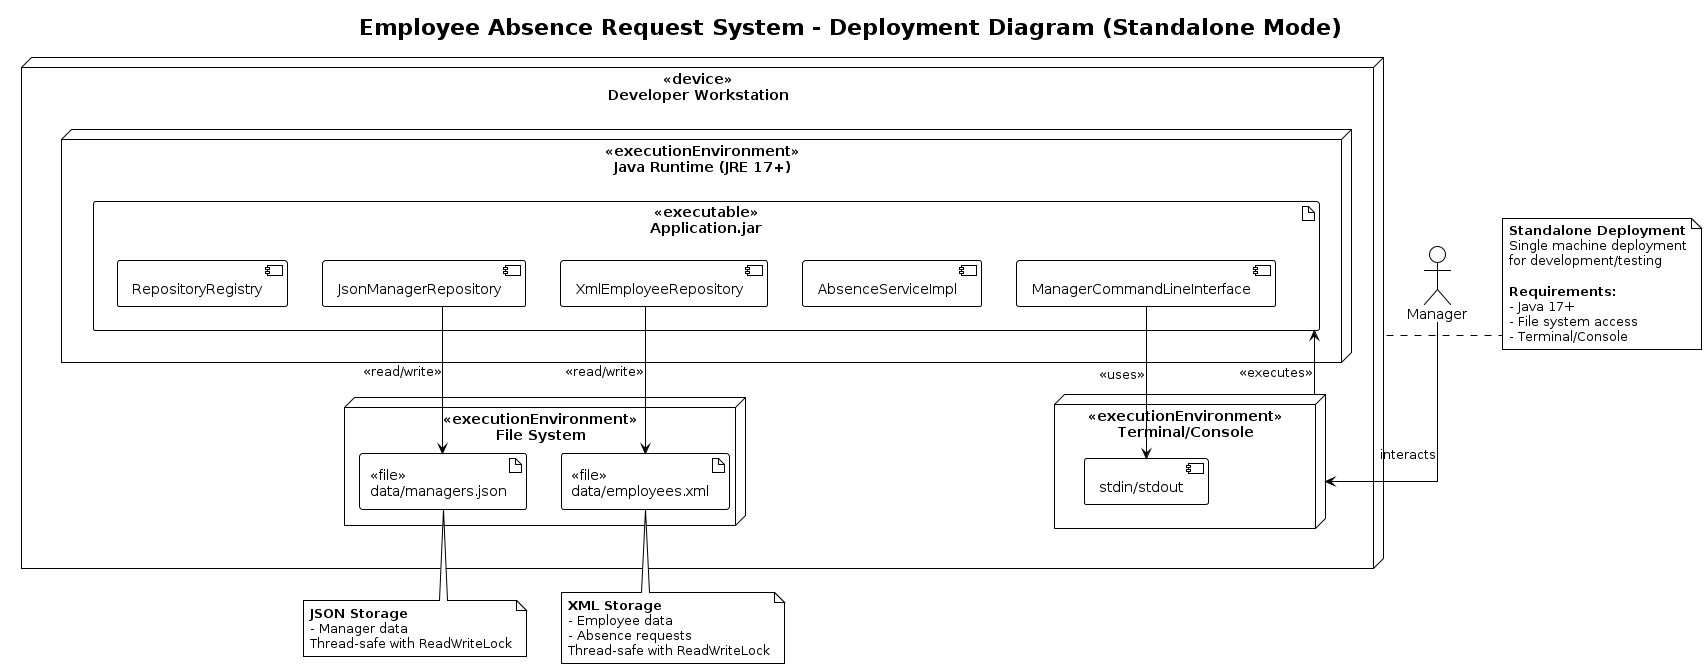

The diagram above was rendered by PlantUML. Its source (embedded in the PNG):
@startuml Deployment Diagram - Standalone
!theme plain
skinparam linetype ortho

title Employee Absence Request System - Deployment Diagram (Standalone Mode)

' ==================== NODES ====================

node "<<device>>\nDeveloper Workstation" as DevPC {

    node "<<executionEnvironment>>\nJava Runtime (JRE 17+)" as JRE {

        artifact "<<executable>>\nApplication.jar" as AppJar {
            component [ManagerCommandLineInterface] as CLI
            component [AbsenceServiceImpl] as SVC
            component [XmlEmployeeRepository] as XMLRepo
            component [JsonManagerRepository] as JSONRepo
            component [RepositoryRegistry] as Registry
        }
    }

    node "<<executionEnvironment>>\nFile System" as FS {
        artifact "<<file>>\ndata/employees.xml" as EmpXML
        artifact "<<file>>\ndata/managers.json" as MgrJSON
    }

    node "<<executionEnvironment>>\nTerminal/Console" as Terminal {
        component [stdin/stdout] as IO
    }
}

actor "Manager" as Manager

' ==================== CONNECTIONS ====================

Manager --> Terminal : interacts
Terminal --> AppJar : <<executes>>
CLI --> IO : <<uses>>
XMLRepo --> EmpXML : <<read/write>>
JSONRepo --> MgrJSON : <<read/write>>

' ==================== NOTES ====================

note right of DevPC
  <b>Standalone Deployment</b>
  Single machine deployment
  for development/testing

  <b>Requirements:</b>
  - Java 17+
  - File system access
  - Terminal/Console
end note

note bottom of EmpXML
  <b>XML Storage</b>
  - Employee data
  - Absence requests
  Thread-safe with ReadWriteLock
end note

note bottom of MgrJSON
  <b>JSON Storage</b>
  - Manager data
  Thread-safe with ReadWriteLock
end note

@enduml